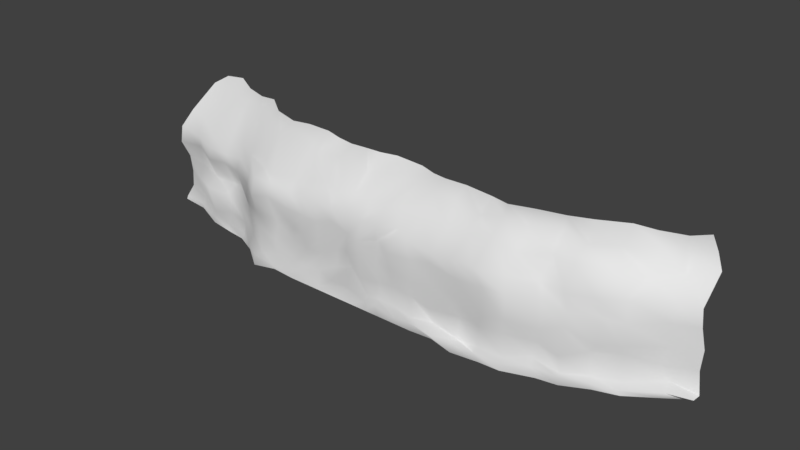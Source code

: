 # Source: rock_wall1.blend  (saved by Blender 2.79.0; exported with 4.5.12 LTS)
import bpy
from mathutils import Matrix  # noqa: F401  (used for matrix-valued properties, if any)

bpy.ops.wm.read_factory_settings(use_empty=True)
scene = bpy.context.scene
scene.name = 'Scene'

# ---- collections
col_collection_1 = bpy.data.collections.new('Collection 1'); scene.collection.children.link(col_collection_1)

# ---- materials (node trees are filled in below, after node groups)
mat_material = bpy.data.materials.new('Material')
mat_material.alpha_threshold = 0.0
mat_material.use_transparent_shadow = False
mat_material.roughness = 0.5

# ---- material node trees

# ---- world
world_world = bpy.data.worlds.new('World'); scene.world = world_world
world_world.color = (0.05088, 0.05088, 0.05088)
world_world.use_sun_shadow = False
world_world.sun_shadow_jitter_overblur = 0.0
world_world.cycles.sampling_method = 'MANUAL'

# ---- meshes
me_plane = bpy.data.meshes.new('Plane')
me_plane.from_pydata([(0.0365, -0.02527, -0.02561), (0.05754, 1.002, -0.04037), (0.1407, 1.578, -0.4252), (-0.1348, 2.009, -1.365), (0.5982, -0.1189, 0.1054), (1.35, 0.07731, -0.1608), (2.136, -0.03246, 0.179), (-0.0254, -0.7708, -0.002984), (0.04556, -1.45, -0.1566), (-0.002846, -2.294, 0.02198), (-0.6825, 0.2665, 0.03553), (-1.48, 0.007663, 0.03199), (-2.254, -0.003738, 0.005306), (-0.7169, 0.7824, -0.002723), (-0.7943, 1.331, -0.4187), (-0.7311, 2.327, -1.207), (-1.487, 0.9244, 0.119), (-1.393, 1.486, -0.5165), (-1.629, 2.131, -1.445), (-2.371, 0.8835, -0.02794), (-2.163, 1.333, -0.5165), (-2.441, 2.119, -1.184), (0.724, 0.7178, -0.08814), (1.569, 0.7701, 0.09526), (2.444, 0.9679, -0.04488), (0.735, 1.457, -0.5165), (1.508, 1.437, -0.4971), (2.082, 1.516, -0.6235), (0.7217, 2.201, -1.467), (1.613, 2.244, -1.356), (2.249, 2.193, -1.394), (0.6401, -0.6134, 0.02628), (0.8573, -1.537, 0.1931), (0.9035, -2.396, -0.09455), (1.482, -0.7058, 0.07747), (1.533, -1.591, -0.05024), (1.517, -2.22, 0.03137), (2.098, -0.7233, 0.06045), (2.236, -1.394, 0.07442), (2.25, -2.25, -7.197e-05), (-0.5832, -0.9227, -0.1478), (-1.498, -0.7463, -3.207e-07), (-2.158, -0.6354, 0.2091), (-0.5605, -1.637, -0.03715), (-1.319, -1.382, -0.1228), (-2.155, -1.477, -0.1182), (-0.8975, -2.334, 0.008874), (-1.609, -2.185, -0.1484), (-2.248, -2.253, -0.06667), (-2.81, -2.233, -0.08411), (-2.897, -1.346, -0.06027), (-3.034, -0.8106, -0.1923), (-2.885, 0.133, 0.1635), (-2.823, 0.7709, 0.02895), (-2.995, 1.176, -0.461), (-3.016, 2.369, -1.563), (-2.242, 2.51, -2.159), (-1.639, 2.42, -2.181), (-0.7589, 2.467, -2.157), (-0.04503, 2.56, -2.017), (0.745, 2.621, -2.067), (1.676, 2.383, -2.37), (2.407, 2.373, -2.123), (3.096, 2.173, -1.197), (3.2, 1.528, -0.5384), (2.873, 0.6491, 0.02826), (3.014, -0.05295, 0.02275), (3.094, -0.9, 0.04695), (3.045, -1.6, -0.08366), (3.135, -2.417, 0.01004), (2.366, -2.711, 0.09787), (1.504, -2.437, 0.2074), (0.85, -2.65, -0.01296), (0.02701, -2.49, -0.02835), (-0.8412, -2.565, -0.08198), (-1.517, -2.814, 0.004886), (-2.399, -2.604, 0.003115), (-2.995, 2.526, -2.374), (2.876, 2.295, -2.176), (-2.975, -2.714, -0.05468), (3.048, -2.603, 0.08895), (2.366, -3.001, 0.02491), (1.504, -3.001, 0.02491), (0.85, -3.001, 0.02491), (0.02701, -3.001, 0.02491), (-0.8412, -3.001, 0.02491), (-1.517, -3.001, 0.02491), (-2.399, -3.001, 0.02491), (-2.975, -3.001, 0.02491), (3.048, -3.001, 0.02491), (4.133, 2.198, -1.171), (4.257, 1.277, -0.498), (4.014, 0.5065, -0.02624), (3.879, 0.1237, -0.001369), (3.942, -0.7811, -0.05843), (3.895, -1.678, 0.07715), (4.021, -2.385, -0.169), (3.851, 2.316, -2.173), (4.093, -2.653, 0.2456), (4.045, -2.957, 0.002934), (5.164, 1.906, -1.233), (5.219, 1.52, -0.5704), (4.869, 0.6529, 0.02296), (5.047, -0.08533, 0.02547), (5.05, -0.7951, -0.01405), (5.063, -1.742, -0.2651), (5.148, -2.592, -0.109), (4.983, 2.245, -2.139), (4.919, -2.548, 0.1454), (4.927, -3.134, 0.05286), (6.183, 2.275, -1.16), (6.008, 1.595, -0.7434), (5.847, 0.6813, 0.1164), (6.083, -0.07302, -0.07251), (6.289, -1.118, 0.09183), (6.03, -1.621, -0.04687), (6.143, -2.419, 0.02748), (5.708, 2.214, -2.032), (6.02, -2.618, 0.1674), (6.16, -3.06, -0.007735), (7.095, 2.166, -1.192), (7.09, 1.391, -0.5647), (6.981, 0.6864, -0.1648), (7.167, 0.09353, 0.1173), (7.076, -0.9442, -0.03051), (7.078, -1.509, -0.03342), (7.152, -2.447, -0.02133), (6.725, 2.268, -2.236), (7.034, -2.709, 0.01452), (7.047, -3.001, 0.02499), (8.263, 2.346, -1.583), (8.202, 1.524, -1.072), (7.965, 0.5345, -0.7146), (8.203, 0.08384, -0.4739), (8.275, -1.018, -0.364), (8.14, -1.624, -0.4993), (7.988, -2.333, -0.5326), (7.768, 2.23, -2.561), (8.05, -2.6, -0.3782), (8.238, -3.018, -0.4248), (9.199, 2.019, -1.67), (9.165, 1.589, -0.8799), (8.988, 0.5161, -0.669), (9.191, -0.07381, -0.54), (9.099, -0.6401, -0.5056), (9.029, -1.784, -0.4435), (9.144, -2.456, -0.5256), (8.738, 2.346, -2.689), (9.039, -2.599, -0.4484), (9.003, -3.089, -0.6529), (10.09, 2.023, -2.141), (10.38, 1.617, -1.18), (10.03, 0.6509, -0.8605), (10.11, -0.04018, -1.02), (10.29, -0.9924, -0.7452), (9.918, -1.499, -0.9628), (10.15, -2.364, -0.8636), (9.971, 2.445, -3.074), (10.09, -2.503, -0.6782), (10.18, -2.834, -0.836), (11.21, 2.288, -2.574), (11.2, 1.369, -2.025), (10.97, 0.7027, -1.238), (11.04, -0.1592, -1.228), (11.0, -0.9308, -1.15), (11.03, -1.383, -1.367), (10.99, -2.409, -1.272), (10.79, 2.401, -3.241), (10.92, -2.705, -1.156), (11.07, -2.883, -1.199), (11.86, 1.967, -3.362), (12.19, 1.521, -2.667), (12.33, 0.7642, -2.063), (12.22, -0.03823, -2.093), (12.15, -0.9916, -2.142), (11.97, -1.725, -2.077), (12.27, -2.327, -2.247), (11.49, 2.07, -4.137), (12.29, -2.672, -2.016), (12.34, -2.908, -2.114), (12.75, 2.148, -3.583), (13.15, 1.782, -3.091), (13.02, 0.6988, -2.373), (13.05, -0.0499, -2.461), (13.22, -0.8204, -2.459), (13.13, -1.685, -2.528), (13.24, -2.622, -2.531), (12.15, 2.205, -4.455), (13.18, -2.683, -2.254), (13.09, -2.952, -2.718), (-3.773, -2.208, -0.0585), (-3.839, -1.598, -0.0199), (-3.893, -0.9533, -0.2468), (-4.02, 0.3097, 0.1394), (-3.975, 0.8897, -0.07644), (-4.145, 1.098, -0.3002), (-4.13, 2.402, -1.742), (-4.02, 2.547, -2.371), (-3.929, -2.764, 0.1019), (-3.977, -2.957, 0.002934), (-4.742, -2.5, -0.1196), (-4.877, -1.354, -0.09226), (-5.038, -0.8069, -0.1976), (-4.852, 0.1007, 0.1662), (-4.867, 0.8758, -0.03205), (-4.976, 1.034, -0.6424), (-5.003, 2.195, -1.682), (-4.888, 2.476, -2.337), (-5.103, -2.659, 0.001827), (-5.096, -3.134, 0.05286), (-5.723, -2.131, -0.5859), (-6.088, -1.28, -0.8038), (-6.06, -0.7785, -0.6427), (-5.816, 0.113, -0.4703), (-5.628, 0.553, -0.4647), (-6.01, 1.155, -0.9627), (-6.008, 2.368, -2.084), (-6.163, 2.445, -2.769), (-6.003, -2.729, -0.5148), (-5.862, -3.06, -0.5463), (-6.811, -2.241, -1.126), (-7.007, -1.483, -1.133), (-6.927, -0.7733, -1.432), (-6.732, 0.2795, -0.7883), (-6.841, 0.7266, -1.095), (-6.962, 1.267, -1.457), (-6.999, 2.34, -2.641), (-7.146, 2.499, -3.481), (-6.988, -2.82, -1.175), (-6.975, -3.001, -1.021), (-7.717, -2.086, -1.207), (-7.947, -1.372, -1.351), (-7.96, -0.9464, -1.695), (-7.747, 0.2455, -1.073), (-7.684, 0.6281, -1.117), (-7.892, 1.131, -1.632), (-8.033, 2.434, -2.878), (-7.918, 2.441, -3.524), (-8.051, -2.731, -1.286), (-7.876, -3.04, -1.174), (-8.844, -2.411, -1.3), (-9.06, -1.304, -1.18), (-8.962, -0.9631, -1.659), (-8.802, 0.0878, -1.139), (-8.878, 0.5691, -1.278), (-9.01, 0.9747, -1.602), (-8.767, 2.309, -2.86), (-8.761, 2.557, -3.658), (-9.121, -2.726, -1.379), (-9.157, -3.104, -1.445), (-10.11, -2.377, -1.904), (-10.04, -1.254, -1.565), (-10.12, -0.8018, -1.963), (-10.04, 0.1506, -1.748), (-9.88, 0.6788, -1.606), (-10.26, 1.289, -2.254), (-9.94, 2.428, -3.315), (-9.701, 2.677, -4.123), (-10.26, -2.604, -1.72), (-10.18, -2.826, -1.719), (-11.1, -2.093, -2.026), (-11.22, -1.469, -2.17), (-11.24, -0.7187, -2.094), (-11.26, 0.06345, -1.712), (-11.23, 0.7777, -1.799), (-11.08, 1.429, -2.366), (-10.77, 2.407, -3.437), (-10.46, 2.65, -3.96), (-11.58, -2.761, -2.027), (-11.48, -2.837, -1.881)], [], [(0, 1, 13, 10), (1, 2, 14, 13), (2, 3, 15, 14), (3, 59, 58, 15), (10, 13, 16, 11), (13, 14, 17, 16), (14, 15, 18, 17), (15, 58, 57, 18), (11, 16, 19, 12), (16, 17, 20, 19), (17, 18, 21, 20), (18, 57, 56, 21), (12, 19, 53, 52), (19, 20, 54, 53), (20, 21, 55, 54), (21, 56, 77, 55), (0, 4, 22, 1), (4, 5, 23, 22), (5, 6, 24, 23), (6, 66, 65, 24), (1, 22, 25, 2), (22, 23, 26, 25), (23, 24, 27, 26), (24, 65, 64, 27), (2, 25, 28, 3), (25, 26, 29, 28), (26, 27, 30, 29), (27, 64, 63, 30), (3, 28, 60, 59), (28, 29, 61, 60), (29, 30, 62, 61), (30, 63, 78, 62), (0, 7, 31, 4), (7, 8, 32, 31), (8, 9, 33, 32), (9, 73, 72, 33), (4, 31, 34, 5), (31, 32, 35, 34), (32, 33, 36, 35), (33, 72, 71, 36), (5, 34, 37, 6), (34, 35, 38, 37), (35, 36, 39, 38), (36, 71, 70, 39), (6, 37, 67, 66), (37, 38, 68, 67), (38, 39, 69, 68), (39, 70, 80, 69), (0, 10, 40, 7), (10, 11, 41, 40), (11, 12, 42, 41), (12, 52, 51, 42), (7, 40, 43, 8), (40, 41, 44, 43), (41, 42, 45, 44), (42, 51, 50, 45), (8, 43, 46, 9), (43, 44, 47, 46), (44, 45, 48, 47), (45, 50, 49, 48), (9, 46, 74, 73), (46, 47, 75, 74), (47, 48, 76, 75), (48, 49, 79, 76), (75, 76, 87, 86), (73, 74, 85, 84), (71, 72, 83, 82), (80, 70, 81, 89), (76, 79, 88, 87), (74, 75, 86, 85), (72, 73, 84, 83), (70, 71, 82, 81), (63, 64, 91, 90), (67, 68, 95, 94), (64, 65, 92, 91), (68, 69, 96, 95), (65, 66, 93, 92), (78, 63, 90, 97), (69, 80, 98, 96), (80, 89, 99, 98), (66, 67, 94, 93), (91, 92, 102, 101), (95, 96, 106, 105), (92, 93, 103, 102), (97, 90, 100, 107), (96, 98, 108, 106), (93, 94, 104, 103), (90, 91, 101, 100), (98, 99, 109, 108), (94, 95, 105, 104), (107, 100, 110, 117), (106, 108, 118, 116), (103, 104, 114, 113), (100, 101, 111, 110), (108, 109, 119, 118), (104, 105, 115, 114), (101, 102, 112, 111), (105, 106, 116, 115), (102, 103, 113, 112), (114, 115, 125, 124), (111, 112, 122, 121), (115, 116, 126, 125), (112, 113, 123, 122), (117, 110, 120, 127), (116, 118, 128, 126), (113, 114, 124, 123), (110, 111, 121, 120), (118, 119, 129, 128), (122, 123, 133, 132), (127, 120, 130, 137), (126, 128, 138, 136), (123, 124, 134, 133), (120, 121, 131, 130), (128, 129, 139, 138), (124, 125, 135, 134), (121, 122, 132, 131), (125, 126, 136, 135), (130, 131, 141, 140), (138, 139, 149, 148), (134, 135, 145, 144), (131, 132, 142, 141), (135, 136, 146, 145), (132, 133, 143, 142), (137, 130, 140, 147), (136, 138, 148, 146), (133, 134, 144, 143), (145, 146, 156, 155), (142, 143, 153, 152), (147, 140, 150, 157), (146, 148, 158, 156), (143, 144, 154, 153), (140, 141, 151, 150), (148, 149, 159, 158), (144, 145, 155, 154), (141, 142, 152, 151), (156, 158, 168, 166), (153, 154, 164, 163), (150, 151, 161, 160), (158, 159, 169, 168), (154, 155, 165, 164), (151, 152, 162, 161), (155, 156, 166, 165), (152, 153, 163, 162), (157, 150, 160, 167), (164, 165, 175, 174), (161, 162, 172, 171), (165, 166, 176, 175), (162, 163, 173, 172), (167, 160, 170, 177), (166, 168, 178, 176), (163, 164, 174, 173), (160, 161, 171, 170), (168, 169, 179, 178), (172, 173, 183, 182), (177, 170, 180, 187), (176, 178, 188, 186), (173, 174, 184, 183), (170, 171, 181, 180), (178, 179, 189, 188), (174, 175, 185, 184), (171, 172, 182, 181), (175, 176, 186, 185), (52, 53, 194, 193), (49, 50, 191, 190), (53, 54, 195, 194), (50, 51, 192, 191), (54, 55, 196, 195), (51, 52, 193, 192), (79, 49, 190, 198), (55, 77, 197, 196), (88, 79, 198, 199), (192, 193, 203, 202), (198, 190, 200, 208), (196, 197, 207, 206), (193, 194, 204, 203), (190, 191, 201, 200), (199, 198, 208, 209), (194, 195, 205, 204), (191, 192, 202, 201), (195, 196, 206, 205), (200, 201, 211, 210), (209, 208, 218, 219), (204, 205, 215, 214), (201, 202, 212, 211), (205, 206, 216, 215), (202, 203, 213, 212), (208, 200, 210, 218), (206, 207, 217, 216), (203, 204, 214, 213), (215, 216, 226, 225), (212, 213, 223, 222), (218, 210, 220, 228), (216, 217, 227, 226), (213, 214, 224, 223), (210, 211, 221, 220), (219, 218, 228, 229), (214, 215, 225, 224), (211, 212, 222, 221), (223, 224, 234, 233), (220, 221, 231, 230), (229, 228, 238, 239), (224, 225, 235, 234), (221, 222, 232, 231), (225, 226, 236, 235), (222, 223, 233, 232), (228, 220, 230, 238), (226, 227, 237, 236), (231, 232, 242, 241), (235, 236, 246, 245), (232, 233, 243, 242), (238, 230, 240, 248), (236, 237, 247, 246), (233, 234, 244, 243), (230, 231, 241, 240), (239, 238, 248, 249), (234, 235, 245, 244), (248, 240, 250, 258), (246, 247, 257, 256), (243, 244, 254, 253), (240, 241, 251, 250), (249, 248, 258, 259), (244, 245, 255, 254), (241, 242, 252, 251), (245, 246, 256, 255), (242, 243, 253, 252), (259, 258, 268, 269), (254, 255, 265, 264), (251, 252, 262, 261), (255, 256, 266, 265), (252, 253, 263, 262), (258, 250, 260, 268), (256, 257, 267, 266), (253, 254, 264, 263), (250, 251, 261, 260)])
me_plane.polygons.foreach_set('use_smooth', [True] * 234)
_uv = me_plane.uv_layers.new(name='UVMap')
_uv.uv.foreach_set('vector', [0.4897, 0.4687, 0.4568, 0.5013, 0.4389, 0.4695, 0.4572, 0.4542, 0.4568, 0.5013, 0.4378, 0.5246, 0.4137, 0.4897, 0.4389, 0.4695, 0.4378, 0.5246, 0.3974, 0.5476, 0.3745, 0.5289, 0.4137, 0.4897, 0.3974, 0.5476, 0.371, 0.5762, 0.3428, 0.5563, 0.3745, 0.5289, 0.4572, 0.4542, 0.4389, 0.4695, 0.4121, 0.4474, 0.4409, 0.4199, 0.4389, 0.4695, 0.4137, 0.4897, 0.3884, 0.4756, 0.4121, 0.4474, 0.4137, 0.4897, 0.3745, 0.5289, 0.3427, 0.5023, 0.3884, 0.4756, 0.3745, 0.5289, 0.3428, 0.5563, 0.3154, 0.5265, 0.3427, 0.5023, 0.4409, 0.4199, 0.4121, 0.4474, 0.3846, 0.4197, 0.4165, 0.396, 0.4121, 0.4474, 0.3884, 0.4756, 0.3682, 0.4468, 0.3846, 0.4197, 0.3884, 0.4756, 0.3427, 0.5023, 0.3253, 0.4677, 0.3682, 0.4468, 0.3427, 0.5023, 0.3154, 0.5265, 0.296, 0.5062, 0.3253, 0.4677, 0.4165, 0.396, 0.3846, 0.4197, 0.3744, 0.4011, 0.3931, 0.3788, 0.3846, 0.4197, 0.3682, 0.4468, 0.3483, 0.4144, 0.3744, 0.4011, 0.3682, 0.4468, 0.3253, 0.4677, 0.2934, 0.4613, 0.3483, 0.4144, 0.3253, 0.4677, 0.296, 0.5062, 0.2654, 0.4863, 0.2934, 0.4613, 0.4897, 0.4687, 0.5104, 0.4844, 0.4865, 0.516, 0.4568, 0.5013, 0.5104, 0.4844, 0.5275, 0.5149, 0.514, 0.5448, 0.4865, 0.516, 0.5275, 0.5149, 0.5565, 0.5384, 0.533, 0.5798, 0.514, 0.5448, 0.5565, 0.5384, 0.5845, 0.5669, 0.5568, 0.5838, 0.533, 0.5798, 0.4568, 0.5013, 0.4865, 0.516, 0.4576, 0.5442, 0.4378, 0.5246, 0.4865, 0.516, 0.514, 0.5448, 0.4826, 0.5694, 0.4576, 0.5442, 0.514, 0.5448, 0.533, 0.5798, 0.4959, 0.593, 0.4826, 0.5694, 0.533, 0.5798, 0.5568, 0.5838, 0.5335, 0.6273, 0.4959, 0.593, 0.4378, 0.5246, 0.4576, 0.5442, 0.417, 0.582, 0.3974, 0.5476, 0.4576, 0.5442, 0.4826, 0.5694, 0.447, 0.61, 0.417, 0.582, 0.4826, 0.5694, 0.4959, 0.593, 0.4674, 0.6315, 0.447, 0.61, 0.4959, 0.593, 0.5335, 0.6273, 0.5007, 0.6535, 0.4674, 0.6315, 0.3974, 0.5476, 0.417, 0.582, 0.3929, 0.6055, 0.371, 0.5762, 0.417, 0.582, 0.447, 0.61, 0.4159, 0.6455, 0.3929, 0.6055, 0.447, 0.61, 0.4674, 0.6315, 0.4478, 0.6612, 0.4159, 0.6455, 0.4674, 0.6315, 0.5007, 0.6535, 0.462, 0.6778, 0.4478, 0.6612, 0.4897, 0.4687, 0.5125, 0.4437, 0.5285, 0.4704, 0.5104, 0.4844, 0.5125, 0.4437, 0.5363, 0.4242, 0.5666, 0.449, 0.5285, 0.4704, 0.5363, 0.4242, 0.5641, 0.3964, 0.5968, 0.4233, 0.5666, 0.449, 0.5641, 0.3964, 0.572, 0.3909, 0.6044, 0.4132, 0.5968, 0.4233, 0.5104, 0.4844, 0.5285, 0.4704, 0.5585, 0.4957, 0.5275, 0.5149, 0.5285, 0.4704, 0.5666, 0.449, 0.5902, 0.4701, 0.5585, 0.4957, 0.5666, 0.449, 0.5968, 0.4233, 0.6102, 0.4492, 0.5902, 0.4701, 0.5968, 0.4233, 0.6044, 0.4132, 0.6195, 0.441, 0.6102, 0.4492, 0.5275, 0.5149, 0.5585, 0.4957, 0.5785, 0.5158, 0.5565, 0.5384, 0.5585, 0.4957, 0.5902, 0.4701, 0.6051, 0.4998, 0.5785, 0.5158, 0.5902, 0.4701, 0.6102, 0.4492, 0.6344, 0.473, 0.6051, 0.4998, 0.6102, 0.4492, 0.6195, 0.441, 0.6544, 0.4616, 0.6344, 0.473, 0.5565, 0.5384, 0.5785, 0.5158, 0.6151, 0.5435, 0.5845, 0.5669, 0.5785, 0.5158, 0.6051, 0.4998, 0.6374, 0.5203, 0.6151, 0.5435, 0.6051, 0.4998, 0.6344, 0.473, 0.6695, 0.4985, 0.6374, 0.5203, 0.6344, 0.473, 0.6544, 0.4616, 0.6736, 0.4887, 0.6695, 0.4985, 0.4897, 0.4687, 0.4572, 0.4542, 0.5, 0.4199, 0.5125, 0.4437, 0.4572, 0.4542, 0.4409, 0.4199, 0.4649, 0.3956, 0.5, 0.4199, 0.4409, 0.4199, 0.4165, 0.396, 0.4393, 0.378, 0.4649, 0.3956, 0.4165, 0.396, 0.3931, 0.3788, 0.4174, 0.3423, 0.4393, 0.378, 0.5125, 0.4437, 0.5, 0.4199, 0.5244, 0.398, 0.5363, 0.4242, 0.5, 0.4199, 0.4649, 0.3956, 0.4918, 0.3812, 0.5244, 0.398, 0.4649, 0.3956, 0.4393, 0.378, 0.4685, 0.3509, 0.4918, 0.3812, 0.4393, 0.378, 0.4174, 0.3423, 0.4402, 0.3308, 0.4685, 0.3509, 0.5363, 0.4242, 0.5244, 0.398, 0.5371, 0.365, 0.5641, 0.3964, 0.5244, 0.398, 0.4918, 0.3812, 0.5088, 0.3464, 0.5371, 0.365, 0.4918, 0.3812, 0.4685, 0.3509, 0.4909, 0.3229, 0.5088, 0.3464, 0.4685, 0.3509, 0.4402, 0.3308, 0.4722, 0.3051, 0.4909, 0.3229, 0.5641, 0.3964, 0.5371, 0.365, 0.5472, 0.3593, 0.572, 0.3909, 0.5371, 0.365, 0.5088, 0.3464, 0.5333, 0.329, 0.5472, 0.3593, 0.5088, 0.3464, 0.4909, 0.3229, 0.4978, 0.3065, 0.5333, 0.329, 0.4909, 0.3229, 0.4722, 0.3051, 0.4825, 0.2843, 0.4978, 0.3065, 0.5333, 0.329, 0.4978, 0.3065, 0.5108, 0.2936, 0.5395, 0.3228, 0.572, 0.3909, 0.5472, 0.3593, 0.5618, 0.345, 0.5892, 0.3743, 0.6195, 0.441, 0.6044, 0.4132, 0.616, 0.4015, 0.6376, 0.4225, 0.6736, 0.4887, 0.6544, 0.4616, 0.6646, 0.452, 0.6867, 0.475, 0.4978, 0.3065, 0.4825, 0.2843, 0.4922, 0.2746, 0.5108, 0.2936, 0.5472, 0.3593, 0.5333, 0.329, 0.5395, 0.3228, 0.5618, 0.345, 0.6044, 0.4132, 0.572, 0.3909, 0.5892, 0.3743, 0.616, 0.4015, 0.6544, 0.4616, 0.6195, 0.441, 0.6376, 0.4225, 0.6646, 0.452, 0.5007, 0.6535, 0.5335, 0.6273, 0.5746, 0.6546, 0.5337, 0.6852, 0.6151, 0.5435, 0.6374, 0.5203, 0.6644, 0.5472, 0.6368, 0.5755, 0.5335, 0.6273, 0.5568, 0.5838, 0.5971, 0.6177, 0.5746, 0.6546, 0.6374, 0.5203, 0.6695, 0.4985, 0.6931, 0.5321, 0.6644, 0.5472, 0.5568, 0.5838, 0.5845, 0.5669, 0.6053, 0.6012, 0.5971, 0.6177, 0.462, 0.6778, 0.5007, 0.6535, 0.5337, 0.6852, 0.4935, 0.7093, 0.6695, 0.4985, 0.6736, 0.4887, 0.7092, 0.5198, 0.6931, 0.5321, 0.6736, 0.4887, 0.6867, 0.475, 0.7197, 0.5064, 0.7092, 0.5198, 0.5845, 0.5669, 0.6151, 0.5435, 0.6368, 0.5755, 0.6053, 0.6012, 0.5746, 0.6546, 0.5971, 0.6177, 0.6199, 0.6495, 0.5981, 0.6927, 0.6644, 0.5472, 0.6931, 0.5321, 0.7297, 0.5617, 0.7021, 0.5826, 0.5971, 0.6177, 0.6053, 0.6012, 0.6485, 0.6321, 0.6199, 0.6495, 0.4935, 0.7093, 0.5337, 0.6852, 0.5714, 0.7162, 0.5337, 0.7433, 0.6931, 0.5321, 0.7092, 0.5198, 0.7308, 0.5475, 0.7297, 0.5617, 0.6053, 0.6012, 0.6368, 0.5755, 0.6711, 0.6106, 0.6485, 0.6321, 0.5337, 0.6852, 0.5746, 0.6546, 0.5981, 0.6927, 0.5714, 0.7162, 0.7092, 0.5198, 0.7197, 0.5064, 0.7508, 0.5314, 0.7308, 0.5475, 0.6368, 0.5755, 0.6644, 0.5472, 0.7021, 0.5826, 0.6711, 0.6106, 0.5337, 0.7433, 0.5714, 0.7162, 0.6024, 0.7526, 0.561, 0.7631, 0.7297, 0.5617, 0.7308, 0.5475, 0.7615, 0.5831, 0.7575, 0.5948, 0.6485, 0.6321, 0.6711, 0.6106, 0.7188, 0.6404, 0.6793, 0.6649, 0.5714, 0.7162, 0.5981, 0.6927, 0.6184, 0.7223, 0.6024, 0.7526, 0.7308, 0.5475, 0.7508, 0.5314, 0.7819, 0.5754, 0.7615, 0.5831, 0.6711, 0.6106, 0.7021, 0.5826, 0.7276, 0.6164, 0.7188, 0.6404, 0.5981, 0.6927, 0.6199, 0.6495, 0.6487, 0.6788, 0.6184, 0.7223, 0.7021, 0.5826, 0.7297, 0.5617, 0.7575, 0.5948, 0.7276, 0.6164, 0.6199, 0.6495, 0.6485, 0.6321, 0.6793, 0.6649, 0.6487, 0.6788, 0.7188, 0.6404, 0.7276, 0.6164, 0.7555, 0.6543, 0.7368, 0.6712, 0.6184, 0.7223, 0.6487, 0.6788, 0.6808, 0.7154, 0.6609, 0.7445, 0.7276, 0.6164, 0.7575, 0.5948, 0.7895, 0.6281, 0.7555, 0.6543, 0.6487, 0.6788, 0.6793, 0.6649, 0.7055, 0.702, 0.6808, 0.7154, 0.561, 0.7631, 0.6024, 0.7526, 0.6325, 0.7771, 0.589, 0.8027, 0.7575, 0.5948, 0.7615, 0.5831, 0.7946, 0.6163, 0.7895, 0.6281, 0.6793, 0.6649, 0.7188, 0.6404, 0.7368, 0.6712, 0.7055, 0.702, 0.6024, 0.7526, 0.6184, 0.7223, 0.6609, 0.7445, 0.6325, 0.7771, 0.7615, 0.5831, 0.7819, 0.5754, 0.805, 0.6082, 0.7946, 0.6163, 0.6808, 0.7154, 0.7055, 0.702, 0.736, 0.7415, 0.7131, 0.7516, 0.589, 0.8027, 0.6325, 0.7771, 0.6606, 0.8231, 0.6168, 0.8445, 0.7895, 0.6281, 0.7946, 0.6163, 0.8229, 0.6569, 0.812, 0.6652, 0.7055, 0.702, 0.7368, 0.6712, 0.7754, 0.7109, 0.736, 0.7415, 0.6325, 0.7771, 0.6609, 0.7445, 0.6881, 0.7914, 0.6606, 0.8231, 0.7946, 0.6163, 0.805, 0.6082, 0.8428, 0.6511, 0.8229, 0.6569, 0.7368, 0.6712, 0.7555, 0.6543, 0.7931, 0.6891, 0.7754, 0.7109, 0.6609, 0.7445, 0.6808, 0.7154, 0.7131, 0.7516, 0.6881, 0.7914, 0.7555, 0.6543, 0.7895, 0.6281, 0.812, 0.6652, 0.7931, 0.6891, 0.6606, 0.8231, 0.6881, 0.7914, 0.7203, 0.8179, 0.6961, 0.8472, 0.8229, 0.6569, 0.8428, 0.6511, 0.8699, 0.6741, 0.8522, 0.6898, 0.7754, 0.7109, 0.7931, 0.6891, 0.8234, 0.7143, 0.7872, 0.7503, 0.6881, 0.7914, 0.7131, 0.7516, 0.7459, 0.7808, 0.7203, 0.8179, 0.7931, 0.6891, 0.812, 0.6652, 0.8505, 0.6985, 0.8234, 0.7143, 0.7131, 0.7516, 0.736, 0.7415, 0.7706, 0.7695, 0.7459, 0.7808, 0.6168, 0.8445, 0.6606, 0.8231, 0.6961, 0.8472, 0.6512, 0.8755, 0.812, 0.6652, 0.8229, 0.6569, 0.8522, 0.6898, 0.8505, 0.6985, 0.736, 0.7415, 0.7754, 0.7109, 0.7872, 0.7503, 0.7706, 0.7695, 0.8234, 0.7143, 0.8505, 0.6985, 0.8778, 0.7374, 0.8432, 0.7567, 0.7459, 0.7808, 0.7706, 0.7695, 0.7968, 0.8047, 0.7705, 0.818, 0.6512, 0.8755, 0.6961, 0.8472, 0.7192, 0.8862, 0.6887, 0.9226, 0.8505, 0.6985, 0.8522, 0.6898, 0.8812, 0.7275, 0.8778, 0.7374, 0.7706, 0.7695, 0.7872, 0.7503, 0.8312, 0.7824, 0.7968, 0.8047, 0.6961, 0.8472, 0.7203, 0.8179, 0.75, 0.8547, 0.7192, 0.8862, 0.8522, 0.6898, 0.8699, 0.6741, 0.897, 0.7221, 0.8812, 0.7275, 0.7872, 0.7503, 0.8234, 0.7143, 0.8432, 0.7567, 0.8312, 0.7824, 0.7203, 0.8179, 0.7459, 0.7808, 0.7705, 0.818, 0.75, 0.8547, 0.8778, 0.7374, 0.8812, 0.7275, 0.915, 0.7563, 0.9074, 0.7691, 0.7968, 0.8047, 0.8312, 0.7824, 0.8508, 0.8104, 0.826, 0.8336, 0.7192, 0.8862, 0.75, 0.8547, 0.776, 0.8971, 0.7461, 0.9308, 0.8812, 0.7275, 0.897, 0.7221, 0.9261, 0.7568, 0.915, 0.7563, 0.8312, 0.7824, 0.8432, 0.7567, 0.8719, 0.8016, 0.8508, 0.8104, 0.75, 0.8547, 0.7705, 0.818, 0.794, 0.8539, 0.776, 0.8971, 0.8432, 0.7567, 0.8778, 0.7374, 0.9074, 0.7691, 0.8719, 0.8016, 0.7705, 0.818, 0.7968, 0.8047, 0.826, 0.8336, 0.794, 0.8539, 0.6887, 0.9226, 0.7192, 0.8862, 0.7461, 0.9308, 0.7172, 0.9479, 0.8508, 0.8104, 0.8719, 0.8016, 0.9169, 0.8361, 0.8949, 0.8627, 0.776, 0.8971, 0.794, 0.8539, 0.8325, 0.9151, 0.7988, 0.948, 0.8719, 0.8016, 0.9074, 0.7691, 0.9489, 0.8328, 0.9169, 0.8361, 0.794, 0.8539, 0.826, 0.8336, 0.8607, 0.8903, 0.8325, 0.9151, 0.7172, 0.9479, 0.7461, 0.9308, 0.7639, 0.9744, 0.7318, 0.9989, 0.9074, 0.7691, 0.915, 0.7563, 0.9615, 0.8179, 0.9489, 0.8328, 0.826, 0.8336, 0.8508, 0.8104, 0.8949, 0.8627, 0.8607, 0.8903, 0.7461, 0.9308, 0.776, 0.8971, 0.7988, 0.948, 0.7639, 0.9744, 0.915, 0.7563, 0.9261, 0.7568, 0.9729, 0.8135, 0.9615, 0.8179, 0.8325, 0.9151, 0.8607, 0.8903, 0.8853, 0.9238, 0.8555, 0.9413, 0.7318, 0.9989, 0.7639, 0.9744, 0.7937, 1.007, 0.7505, 1.026, 0.9489, 0.8328, 0.9615, 0.8179, 0.9899, 0.85, 0.9863, 0.8628, 0.8607, 0.8903, 0.8949, 0.8627, 0.9181, 0.9089, 0.8853, 0.9238, 0.7639, 0.9744, 0.7988, 0.948, 0.8242, 0.9929, 0.7937, 1.007, 0.9615, 0.8179, 0.9729, 0.8135, 1.011, 0.8363, 0.9899, 0.85, 0.8949, 0.8627, 0.9169, 0.8361, 0.9487, 0.8835, 0.9181, 0.9089, 0.7988, 0.948, 0.8325, 0.9151, 0.8555, 0.9413, 0.8242, 0.9929, 0.9169, 0.8361, 0.9489, 0.8328, 0.9863, 0.8628, 0.9487, 0.8835, 0.3931, 0.3788, 0.3744, 0.4011, 0.3353, 0.3687, 0.3533, 0.3493, 0.4722, 0.3051, 0.4402, 0.3308, 0.4185, 0.292, 0.44, 0.2743, 0.3744, 0.4011, 0.3483, 0.4144, 0.3204, 0.3717, 0.3353, 0.3687, 0.4402, 0.3308, 0.4174, 0.3423, 0.3957, 0.3117, 0.4185, 0.292, 0.3483, 0.4144, 0.2934, 0.4613, 0.2555, 0.4276, 0.3204, 0.3717, 0.4174, 0.3423, 0.3931, 0.3788, 0.3533, 0.3493, 0.3957, 0.3117, 0.4825, 0.2843, 0.4722, 0.3051, 0.44, 0.2743, 0.4539, 0.2506, 0.2934, 0.4613, 0.2654, 0.4863, 0.2354, 0.4497, 0.2555, 0.4276, 0.4922, 0.2746, 0.4825, 0.2843, 0.4539, 0.2506, 0.4596, 0.2419, 0.3957, 0.3117, 0.3533, 0.3493, 0.3349, 0.3197, 0.3535, 0.2817, 0.4539, 0.2506, 0.44, 0.2743, 0.4169, 0.2324, 0.4137, 0.2136, 0.2555, 0.4276, 0.2354, 0.4497, 0.213, 0.4163, 0.236, 0.3922, 0.3533, 0.3493, 0.3353, 0.3687, 0.3141, 0.3409, 0.3349, 0.3197, 0.44, 0.2743, 0.4185, 0.292, 0.3766, 0.2682, 0.4169, 0.2324, 0.4596, 0.2419, 0.4539, 0.2506, 0.4137, 0.2136, 0.4294, 0.1983, 0.3353, 0.3687, 0.3204, 0.3717, 0.2898, 0.3484, 0.3141, 0.3409, 0.4185, 0.292, 0.3957, 0.3117, 0.3535, 0.2817, 0.3766, 0.2682, 0.3204, 0.3717, 0.2555, 0.4276, 0.236, 0.3922, 0.2898, 0.3484, 0.4169, 0.2324, 0.3766, 0.2682, 0.3249, 0.2274, 0.3673, 0.2109, 0.4294, 0.1983, 0.4137, 0.2136, 0.3786, 0.1814, 0.3927, 0.1722, 0.3141, 0.3409, 0.2898, 0.3484, 0.2501, 0.3197, 0.2895, 0.3107, 0.3766, 0.2682, 0.3535, 0.2817, 0.3127, 0.2489, 0.3249, 0.2274, 0.2898, 0.3484, 0.236, 0.3922, 0.1928, 0.3679, 0.2501, 0.3197, 0.3535, 0.2817, 0.3349, 0.3197, 0.2961, 0.2894, 0.3127, 0.2489, 0.4137, 0.2136, 0.4169, 0.2324, 0.3673, 0.2109, 0.3786, 0.1814, 0.236, 0.3922, 0.213, 0.4163, 0.163, 0.3799, 0.1928, 0.3679, 0.3349, 0.3197, 0.3141, 0.3409, 0.2895, 0.3107, 0.2961, 0.2894, 0.2501, 0.3197, 0.1928, 0.3679, 0.1459, 0.3432, 0.2057, 0.2958, 0.3127, 0.2489, 0.2961, 0.2894, 0.2553, 0.2662, 0.2751, 0.2132, 0.3786, 0.1814, 0.3673, 0.2109, 0.328, 0.1699, 0.3386, 0.1456, 0.1928, 0.3679, 0.163, 0.3799, 0.1088, 0.3614, 0.1459, 0.3432, 0.2961, 0.2894, 0.2895, 0.3107, 0.2325, 0.279, 0.2553, 0.2662, 0.3673, 0.2109, 0.3249, 0.2274, 0.2984, 0.1893, 0.328, 0.1699, 0.3927, 0.1722, 0.3786, 0.1814, 0.3386, 0.1456, 0.3475, 0.14, 0.2895, 0.3107, 0.2501, 0.3197, 0.2057, 0.2958, 0.2325, 0.279, 0.3249, 0.2274, 0.3127, 0.2489, 0.2751, 0.2132, 0.2984, 0.1893, 0.2553, 0.2662, 0.2325, 0.279, 0.2073, 0.2478, 0.2176, 0.2328, 0.328, 0.1699, 0.2984, 0.1893, 0.2628, 0.1634, 0.2933, 0.1472, 0.3475, 0.14, 0.3386, 0.1456, 0.3027, 0.1149, 0.3193, 0.1104, 0.2325, 0.279, 0.2057, 0.2958, 0.1756, 0.2624, 0.2073, 0.2478, 0.2984, 0.1893, 0.2751, 0.2132, 0.2452, 0.1797, 0.2628, 0.1634, 0.2057, 0.2958, 0.1459, 0.3432, 0.1066, 0.3114, 0.1756, 0.2624, 0.2751, 0.2132, 0.2553, 0.2662, 0.2176, 0.2328, 0.2452, 0.1797, 0.3386, 0.1456, 0.328, 0.1699, 0.2933, 0.1472, 0.3027, 0.1149, 0.1459, 0.3432, 0.1088, 0.3614, 0.0856, 0.3336, 0.1066, 0.3114, 0.2628, 0.1634, 0.2452, 0.1797, 0.2126, 0.1499, 0.228, 0.1295, 0.1756, 0.2624, 0.1066, 0.3114, 0.08815, 0.2819, 0.1468, 0.2187, 0.2452, 0.1797, 0.2176, 0.2328, 0.1866, 0.1955, 0.2126, 0.1499, 0.3027, 0.1149, 0.2933, 0.1472, 0.2666, 0.1011, 0.2666, 0.08163, 0.1066, 0.3114, 0.0856, 0.3336, 0.05692, 0.3055, 0.08815, 0.2819, 0.2176, 0.2328, 0.2073, 0.2478, 0.1687, 0.2084, 0.1866, 0.1955, 0.2933, 0.1472, 0.2628, 0.1634, 0.228, 0.1295, 0.2666, 0.1011, 0.3193, 0.1104, 0.3027, 0.1149, 0.2666, 0.08163, 0.277, 0.06748, 0.2073, 0.2478, 0.1756, 0.2624, 0.1468, 0.2187, 0.1687, 0.2084, 0.2666, 0.08163, 0.2666, 0.1011, 0.2189, 0.06221, 0.224, 0.04858, 0.08815, 0.2819, 0.05692, 0.3055, 0.01274, 0.2836, 0.03768, 0.2509, 0.1866, 0.1955, 0.1687, 0.2084, 0.1286, 0.1789, 0.1398, 0.1537, 0.2666, 0.1011, 0.228, 0.1295, 0.1918, 0.1046, 0.2189, 0.06221, 0.277, 0.06748, 0.2666, 0.08163, 0.224, 0.04858, 0.2336, 0.04373, 0.1687, 0.2084, 0.1468, 0.2187, 0.08394, 0.192, 0.1286, 0.1789, 0.228, 0.1295, 0.2126, 0.1499, 0.1676, 0.117, 0.1918, 0.1046, 0.1468, 0.2187, 0.08815, 0.2819, 0.03768, 0.2509, 0.08394, 0.192, 0.2126, 0.1499, 0.1866, 0.1955, 0.1398, 0.1537, 0.1676, 0.117, 0.2336, 0.04373, 0.224, 0.04858, 0.1807, 0.004707, 0.1892, 0.003829, 0.1286, 0.1789, 0.08394, 0.192, 0.05287, 0.1685, 0.07845, 0.1371, 0.1918, 0.1046, 0.1676, 0.117, 0.1278, 0.08267, 0.1527, 0.05865, 0.08394, 0.192, 0.03768, 0.2509, 0.01031, 0.2231, 0.05287, 0.1685, 0.1676, 0.117, 0.1398, 0.1537, 0.1004, 0.112, 0.1278, 0.08267, 0.224, 0.04858, 0.2189, 0.06221, 0.1777, 0.04175, 0.1807, 0.004707, 0.03768, 0.2509, 0.01274, 0.2836, -0.002499, 0.2507, 0.01031, 0.2231, 0.1398, 0.1537, 0.1286, 0.1789, 0.07845, 0.1371, 0.1004, 0.112, 0.2189, 0.06221, 0.1918, 0.1046, 0.1527, 0.05865, 0.1777, 0.04175])
me_plane.materials.append(mat_material)
me_plane.use_remesh_preserve_volume = False
me_plane.use_remesh_preserve_attributes = False
me_plane.use_mirror_vertex_groups = False
me_plane.update()

# ---- objects
ob_plane = bpy.data.objects.new('Plane', me_plane)

# ---- transforms, parenting, visibility, modifiers, constraints
ob_plane.location = (0.0, 0.0, 3.0)
ob_plane.rotation_euler = (1.571, 0.0, 0.0)
ob_plane.lineart.crease_threshold = 0.0

# ---- collection membership
col_collection_1.objects.link(ob_plane)

# ---- scene / render settings (as saved in the file)
scene.frame_start = 1; scene.frame_end = 250; scene.frame_set(1)
scene.render.engine = 'BLENDER_EEVEE_NEXT'
scene.render.resolution_percentage = 50
scene.render.dither_intensity = 0.0
scene.cycles.use_denoising = False
scene.cycles.samples = 128
scene.cycles.sampling_pattern = 'TABULATED_SOBOL'
scene.cycles.use_adaptive_sampling = False
scene.cycles.use_light_tree = False
scene.cycles.blur_glossy = 0.0
scene.cycles.sample_clamp_indirect = 0.0
scene.view_settings.view_transform = 'Standard'
bpy.context.view_layer.update()

# ---- added for rendering (the .blend has no active camera and no usable light): camera, sun
cam_auto = bpy.data.cameras.new('AutoCamera')
cam_auto.lens = 50.0
cam_auto.sensor_width = 36.0
cam_auto.clip_end = 1000.0
ob_auto_camera = bpy.data.objects.new('AutoCamera', cam_auto)
scene.collection.objects.link(ob_auto_camera)
ob_auto_camera.location = (24.812, -26.6729, 21.9565)
ob_auto_camera.rotation_euler = (1.09748, -7.21219e-08, 0.694738)
scene.camera = ob_auto_camera
light_auto_sun = bpy.data.lights.new('AutoSun', 'SUN')
light_auto_sun.energy = 3.0
light_auto_sun.angle = 0.0523599
ob_auto_sun = bpy.data.objects.new('AutoSun', light_auto_sun)
scene.collection.objects.link(ob_auto_sun)
ob_auto_sun.rotation_euler = (0.872665, 0.174533, 0.523599)
bpy.context.view_layer.update()
